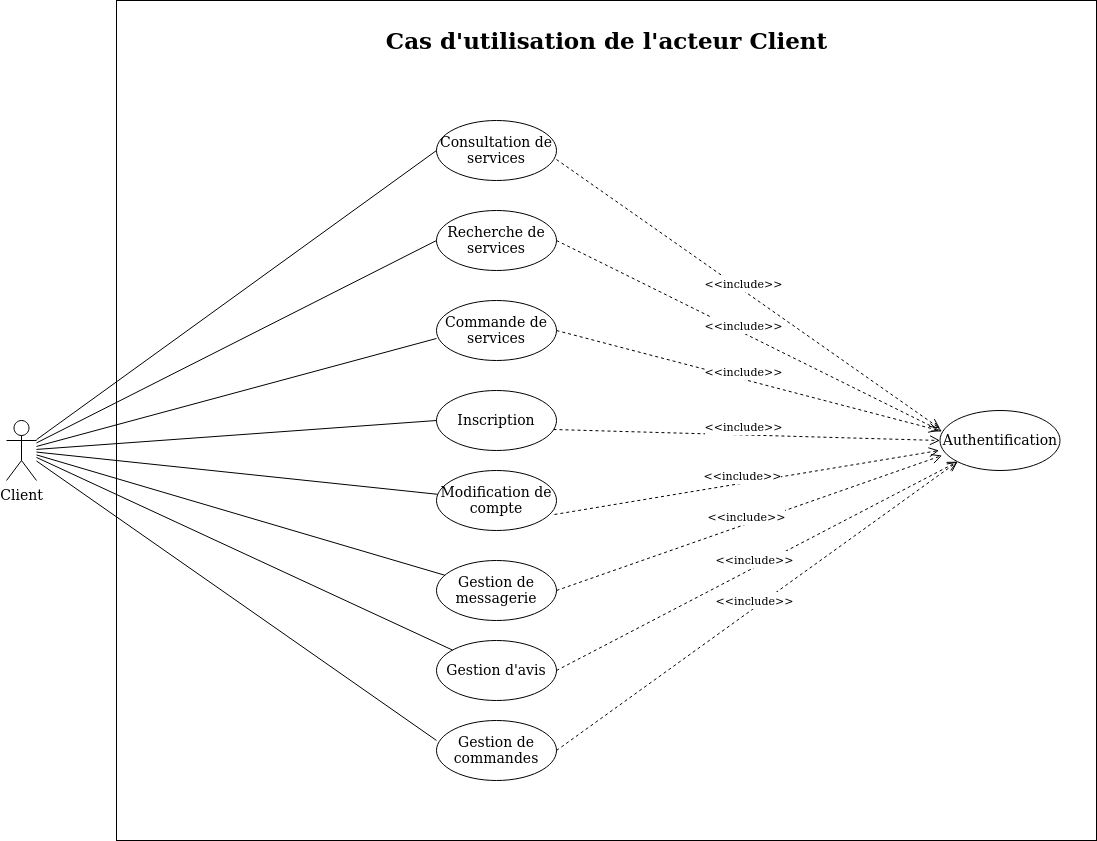

The diagram above was exported from draw.io. Its source (the exported page's mxGraphModel, read from the mxfile embedded in the PNG):
<mxGraphModel dx="2711" dy="2449" grid="1" gridSize="10" guides="1" tooltips="1" connect="1" arrows="1" fold="1" page="1" pageScale="1" pageWidth="827" pageHeight="1169" math="0" shadow="0">
  <root>
    <mxCell id="0" />
    <mxCell id="1" parent="0" />
    <mxCell id="yB2fikiWjIZTWS4GN70Y-86" value="" style="rounded=0;whiteSpace=wrap;html=1;fontFamily=Verdana;fontSize=14;" parent="1" vertex="1">
      <mxGeometry x="80" y="-10" width="980" height="840" as="geometry" />
    </mxCell>
    <mxCell id="yB2fikiWjIZTWS4GN70Y-4" value="&lt;font style=&quot;font-size: 23px&quot;&gt;&lt;b&gt;Cas d'utilisation de l'acteur Client&lt;br&gt;&lt;/b&gt;&lt;/font&gt;" style="text;html=1;strokeColor=none;fillColor=none;align=center;verticalAlign=middle;whiteSpace=wrap;rounded=0;fontSize=20;fontFamily=Verdana;" parent="1" vertex="1">
      <mxGeometry x="316.5" y="20" width="507" height="20" as="geometry" />
    </mxCell>
    <mxCell id="yB2fikiWjIZTWS4GN70Y-5" value="Consultation de services" style="ellipse;whiteSpace=wrap;html=1;fontSize=14;fontFamily=Verdana;" parent="1" vertex="1">
      <mxGeometry x="400" y="110" width="120" height="60" as="geometry" />
    </mxCell>
    <mxCell id="yB2fikiWjIZTWS4GN70Y-6" value="Recherche de services" style="ellipse;whiteSpace=wrap;html=1;fontSize=14;fontFamily=Verdana;" parent="1" vertex="1">
      <mxGeometry x="400" y="200" width="120" height="60" as="geometry" />
    </mxCell>
    <mxCell id="yB2fikiWjIZTWS4GN70Y-7" value="Commande de services" style="ellipse;whiteSpace=wrap;html=1;fontSize=14;fontFamily=Verdana;" parent="1" vertex="1">
      <mxGeometry x="400" y="290" width="120" height="60" as="geometry" />
    </mxCell>
    <mxCell id="yB2fikiWjIZTWS4GN70Y-8" value="Inscription" style="ellipse;whiteSpace=wrap;html=1;fontSize=14;fontFamily=Verdana;" parent="1" vertex="1">
      <mxGeometry x="400" y="380" width="120" height="60" as="geometry" />
    </mxCell>
    <mxCell id="yB2fikiWjIZTWS4GN70Y-9" value="Modification de compte" style="ellipse;whiteSpace=wrap;html=1;fontSize=14;fontFamily=Verdana;" parent="1" vertex="1">
      <mxGeometry x="400" y="460" width="120" height="60" as="geometry" />
    </mxCell>
    <mxCell id="yB2fikiWjIZTWS4GN70Y-10" value="Gestion de messagerie" style="ellipse;whiteSpace=wrap;html=1;fontSize=14;fontFamily=Verdana;" parent="1" vertex="1">
      <mxGeometry x="400" y="550" width="120" height="60" as="geometry" />
    </mxCell>
    <mxCell id="yB2fikiWjIZTWS4GN70Y-11" value="Gestion d'avis" style="ellipse;whiteSpace=wrap;html=1;fontSize=14;fontFamily=Verdana;" parent="1" vertex="1">
      <mxGeometry x="400" y="630" width="120" height="60" as="geometry" />
    </mxCell>
    <mxCell id="yB2fikiWjIZTWS4GN70Y-12" value="Gestion de commandes" style="ellipse;whiteSpace=wrap;html=1;fontSize=14;fontFamily=Verdana;" parent="1" vertex="1">
      <mxGeometry x="400" y="710" width="120" height="60" as="geometry" />
    </mxCell>
    <mxCell id="yB2fikiWjIZTWS4GN70Y-27" value="Authentification" style="ellipse;whiteSpace=wrap;html=1;fontSize=14;fontFamily=Verdana;" parent="1" vertex="1">
      <mxGeometry x="903.5" y="400" width="120" height="60" as="geometry" />
    </mxCell>
    <mxCell id="yB2fikiWjIZTWS4GN70Y-28" value="Client" style="shape=umlActor;verticalLabelPosition=bottom;verticalAlign=top;html=1;outlineConnect=0;fontFamily=Verdana;fontSize=14;" parent="1" vertex="1">
      <mxGeometry x="-30" y="410" width="30" height="60" as="geometry" />
    </mxCell>
    <mxCell id="yB2fikiWjIZTWS4GN70Y-45" value="&lt;font style=&quot;font-size: 11px&quot;&gt;&amp;lt;&amp;lt;include&amp;gt;&amp;gt;&lt;/font&gt;" style="html=1;verticalAlign=bottom;endArrow=open;dashed=1;endSize=8;fontFamily=Verdana;fontSize=14;exitX=1;exitY=0.65;exitDx=0;exitDy=0;entryX=0;entryY=0.3;entryDx=0;entryDy=0;entryPerimeter=0;exitPerimeter=0;" parent="1" source="yB2fikiWjIZTWS4GN70Y-5" target="yB2fikiWjIZTWS4GN70Y-27" edge="1">
      <mxGeometry x="-0.0215" y="-3" relative="1" as="geometry">
        <mxPoint x="240" y="260" as="sourcePoint" />
        <mxPoint x="580" y="654.98" as="targetPoint" />
        <mxPoint as="offset" />
      </mxGeometry>
    </mxCell>
    <mxCell id="yB2fikiWjIZTWS4GN70Y-46" value="&lt;font style=&quot;font-size: 11px&quot;&gt;&amp;lt;&amp;lt;include&amp;gt;&amp;gt;&lt;/font&gt;" style="html=1;verticalAlign=bottom;endArrow=open;dashed=1;endSize=8;fontFamily=Verdana;fontSize=14;exitX=1;exitY=0.5;exitDx=0;exitDy=0;entryX=0.017;entryY=0.35;entryDx=0;entryDy=0;entryPerimeter=0;" parent="1" source="yB2fikiWjIZTWS4GN70Y-6" target="yB2fikiWjIZTWS4GN70Y-27" edge="1">
      <mxGeometry x="-0.0215" y="-3" relative="1" as="geometry">
        <mxPoint x="240" y="170" as="sourcePoint" />
        <mxPoint x="580" y="564.98" as="targetPoint" />
        <mxPoint as="offset" />
      </mxGeometry>
    </mxCell>
    <mxCell id="yB2fikiWjIZTWS4GN70Y-47" value="&lt;font style=&quot;font-size: 11px&quot;&gt;&amp;lt;&amp;lt;include&amp;gt;&amp;gt;&lt;/font&gt;" style="html=1;verticalAlign=bottom;endArrow=open;dashed=1;endSize=8;fontFamily=Verdana;fontSize=14;exitX=1;exitY=0.5;exitDx=0;exitDy=0;entryX=-0.008;entryY=0.333;entryDx=0;entryDy=0;entryPerimeter=0;" parent="1" source="yB2fikiWjIZTWS4GN70Y-7" target="yB2fikiWjIZTWS4GN70Y-27" edge="1">
      <mxGeometry x="-0.0215" y="-3" relative="1" as="geometry">
        <mxPoint x="240" y="170" as="sourcePoint" />
        <mxPoint x="580" y="564.98" as="targetPoint" />
        <mxPoint as="offset" />
      </mxGeometry>
    </mxCell>
    <mxCell id="yB2fikiWjIZTWS4GN70Y-48" value="&lt;font style=&quot;font-size: 11px&quot;&gt;&amp;lt;&amp;lt;include&amp;gt;&amp;gt;&lt;/font&gt;" style="html=1;verticalAlign=bottom;endArrow=open;dashed=1;endSize=8;fontFamily=Verdana;fontSize=14;exitX=0.975;exitY=0.65;exitDx=0;exitDy=0;exitPerimeter=0;entryX=0;entryY=0.5;entryDx=0;entryDy=0;" parent="1" source="yB2fikiWjIZTWS4GN70Y-8" target="yB2fikiWjIZTWS4GN70Y-27" edge="1">
      <mxGeometry x="-0.0215" y="-3" relative="1" as="geometry">
        <mxPoint x="240" y="230" as="sourcePoint" />
        <mxPoint x="630" y="660" as="targetPoint" />
        <mxPoint as="offset" />
      </mxGeometry>
    </mxCell>
    <mxCell id="yB2fikiWjIZTWS4GN70Y-49" value="&lt;font style=&quot;font-size: 11px&quot;&gt;&amp;lt;&amp;lt;include&amp;gt;&amp;gt;&lt;/font&gt;" style="html=1;verticalAlign=bottom;endArrow=open;dashed=1;endSize=8;fontFamily=Verdana;fontSize=14;exitX=0.983;exitY=0.733;exitDx=0;exitDy=0;entryX=-0.008;entryY=0.667;entryDx=0;entryDy=0;entryPerimeter=0;exitPerimeter=0;" parent="1" source="yB2fikiWjIZTWS4GN70Y-9" target="yB2fikiWjIZTWS4GN70Y-27" edge="1">
      <mxGeometry x="-0.0215" y="-3" relative="1" as="geometry">
        <mxPoint x="240" y="290" as="sourcePoint" />
        <mxPoint x="580" y="684.98" as="targetPoint" />
        <mxPoint as="offset" />
      </mxGeometry>
    </mxCell>
    <mxCell id="yB2fikiWjIZTWS4GN70Y-50" value="&lt;font style=&quot;font-size: 11px&quot;&gt;&amp;lt;&amp;lt;include&amp;gt;&amp;gt;&lt;/font&gt;" style="html=1;verticalAlign=bottom;endArrow=open;dashed=1;endSize=8;fontFamily=Verdana;fontSize=14;exitX=1;exitY=0.5;exitDx=0;exitDy=0;entryX=0.017;entryY=0.75;entryDx=0;entryDy=0;entryPerimeter=0;" parent="1" source="yB2fikiWjIZTWS4GN70Y-10" target="yB2fikiWjIZTWS4GN70Y-27" edge="1">
      <mxGeometry x="-0.0215" y="-3" relative="1" as="geometry">
        <mxPoint x="240" y="350" as="sourcePoint" />
        <mxPoint x="580" y="744.98" as="targetPoint" />
        <mxPoint as="offset" />
      </mxGeometry>
    </mxCell>
    <mxCell id="yB2fikiWjIZTWS4GN70Y-51" value="&lt;font style=&quot;font-size: 11px&quot;&gt;&amp;lt;&amp;lt;include&amp;gt;&amp;gt;&lt;/font&gt;" style="html=1;verticalAlign=bottom;endArrow=open;dashed=1;endSize=8;fontFamily=Verdana;fontSize=14;exitX=1;exitY=0.5;exitDx=0;exitDy=0;entryX=0;entryY=1;entryDx=0;entryDy=0;" parent="1" source="yB2fikiWjIZTWS4GN70Y-11" target="yB2fikiWjIZTWS4GN70Y-27" edge="1">
      <mxGeometry x="-0.0215" y="-3" relative="1" as="geometry">
        <mxPoint x="240" y="500" as="sourcePoint" />
        <mxPoint x="580" y="894.98" as="targetPoint" />
        <mxPoint as="offset" />
      </mxGeometry>
    </mxCell>
    <mxCell id="yB2fikiWjIZTWS4GN70Y-52" value="&lt;font style=&quot;font-size: 11px&quot;&gt;&amp;lt;&amp;lt;include&amp;gt;&amp;gt;&lt;/font&gt;" style="html=1;verticalAlign=bottom;endArrow=open;dashed=1;endSize=8;fontFamily=Verdana;fontSize=14;exitX=1;exitY=0.5;exitDx=0;exitDy=0;entryX=0;entryY=1;entryDx=0;entryDy=0;" parent="1" source="yB2fikiWjIZTWS4GN70Y-12" target="yB2fikiWjIZTWS4GN70Y-27" edge="1">
      <mxGeometry x="-0.0215" y="-3" relative="1" as="geometry">
        <mxPoint x="240" y="500" as="sourcePoint" />
        <mxPoint x="580" y="894.98" as="targetPoint" />
        <mxPoint as="offset" />
      </mxGeometry>
    </mxCell>
    <mxCell id="yB2fikiWjIZTWS4GN70Y-63" value="&lt;font style=&quot;font-size: 11px&quot;&gt;&amp;lt;&amp;lt;extend&amp;gt;&amp;gt;&lt;/font&gt;" style="endArrow=open;endSize=12;dashed=1;html=1;fontFamily=Verdana;fontSize=14;exitX=0.669;exitY=0.035;exitDx=0;exitDy=0;entryX=0.042;entryY=0.69;entryDx=0;entryDy=0;entryPerimeter=0;exitPerimeter=0;" parent="1" source="yB2fikiWjIZTWS4GN70Y-15" edge="1">
      <mxGeometry x="-0.0363" y="-1" width="160" relative="1" as="geometry">
        <mxPoint x="590" y="820" as="sourcePoint" />
        <mxPoint x="385.03999999999996" y="851.4000000000001" as="targetPoint" />
        <mxPoint as="offset" />
      </mxGeometry>
    </mxCell>
    <mxCell id="yB2fikiWjIZTWS4GN70Y-64" value="&lt;font style=&quot;font-size: 11px&quot;&gt;&amp;lt;&amp;lt;extend&amp;gt;&amp;gt;&lt;/font&gt;" style="endArrow=open;endSize=12;dashed=1;html=1;fontFamily=Verdana;fontSize=14;exitX=0.578;exitY=0.042;exitDx=0;exitDy=0;entryX=0.41;entryY=1.024;entryDx=0;entryDy=0;entryPerimeter=0;exitPerimeter=0;" parent="1" source="yB2fikiWjIZTWS4GN70Y-18" edge="1">
      <mxGeometry x="-0.0363" y="-1" width="160" relative="1" as="geometry">
        <mxPoint x="270" y="840.3499999999999" as="sourcePoint" />
        <mxPoint x="429.1999999999998" y="871.44" as="targetPoint" />
        <mxPoint as="offset" />
      </mxGeometry>
    </mxCell>
    <mxCell id="yB2fikiWjIZTWS4GN70Y-65" value="&lt;font style=&quot;font-size: 11px&quot;&gt;&amp;lt;&amp;lt;extend&amp;gt;&amp;gt;&lt;/font&gt;" style="endArrow=open;endSize=12;dashed=1;html=1;fontFamily=Verdana;fontSize=14;exitX=0.3;exitY=0.035;exitDx=0;exitDy=0;entryX=0.904;entryY=0.805;entryDx=0;entryDy=0;entryPerimeter=0;exitPerimeter=0;" parent="1" source="yB2fikiWjIZTWS4GN70Y-17" edge="1">
      <mxGeometry x="-0.0363" y="-1" width="160" relative="1" as="geometry">
        <mxPoint x="480" y="890.3499999999999" as="sourcePoint" />
        <mxPoint x="488.48" y="858.3000000000002" as="targetPoint" />
        <mxPoint as="offset" />
      </mxGeometry>
    </mxCell>
    <mxCell id="yB2fikiWjIZTWS4GN70Y-66" value="" style="endArrow=none;html=1;fontFamily=Verdana;fontSize=14;entryX=0;entryY=0.5;entryDx=0;entryDy=0;" parent="1" target="yB2fikiWjIZTWS4GN70Y-21" edge="1">
      <mxGeometry width="50" height="50" relative="1" as="geometry">
        <mxPoint y="1212.0253164556962" as="sourcePoint" />
        <mxPoint x="770" y="1250" as="targetPoint" />
      </mxGeometry>
    </mxCell>
    <mxCell id="yB2fikiWjIZTWS4GN70Y-67" value="" style="endArrow=none;html=1;fontFamily=Verdana;fontSize=14;entryX=0;entryY=0.5;entryDx=0;entryDy=0;" parent="1" target="yB2fikiWjIZTWS4GN70Y-22" edge="1">
      <mxGeometry width="50" height="50" relative="1" as="geometry">
        <mxPoint y="1215.925925925926" as="sourcePoint" />
        <mxPoint x="390" y="1020" as="targetPoint" />
      </mxGeometry>
    </mxCell>
    <mxCell id="yB2fikiWjIZTWS4GN70Y-68" value="" style="endArrow=none;html=1;fontFamily=Verdana;fontSize=14;entryX=0;entryY=0.5;entryDx=0;entryDy=0;" parent="1" target="yB2fikiWjIZTWS4GN70Y-23" edge="1">
      <mxGeometry width="50" height="50" relative="1" as="geometry">
        <mxPoint y="1220" as="sourcePoint" />
        <mxPoint x="400" y="1120" as="targetPoint" />
      </mxGeometry>
    </mxCell>
    <mxCell id="yB2fikiWjIZTWS4GN70Y-69" value="" style="endArrow=none;html=1;fontFamily=Verdana;fontSize=14;entryX=0;entryY=0.5;entryDx=0;entryDy=0;" parent="1" target="yB2fikiWjIZTWS4GN70Y-24" edge="1">
      <mxGeometry width="50" height="50" relative="1" as="geometry">
        <mxPoint y="1223.2530120481929" as="sourcePoint" />
        <mxPoint x="409.99999999998727" y="1230" as="targetPoint" />
      </mxGeometry>
    </mxCell>
    <mxCell id="yB2fikiWjIZTWS4GN70Y-70" value="" style="endArrow=none;html=1;fontFamily=Verdana;fontSize=14;entryX=0;entryY=0.5;entryDx=0;entryDy=0;" parent="1" target="yB2fikiWjIZTWS4GN70Y-25" edge="1">
      <mxGeometry width="50" height="50" relative="1" as="geometry">
        <mxPoint y="1226.144578313253" as="sourcePoint" />
        <mxPoint x="410" y="1320" as="targetPoint" />
      </mxGeometry>
    </mxCell>
    <mxCell id="yB2fikiWjIZTWS4GN70Y-71" value="" style="endArrow=none;html=1;fontFamily=Verdana;fontSize=14;entryX=0;entryY=0.5;entryDx=0;entryDy=0;" parent="1" target="yB2fikiWjIZTWS4GN70Y-26" edge="1">
      <mxGeometry width="50" height="50" relative="1" as="geometry">
        <mxPoint y="1229.397590361446" as="sourcePoint" />
        <mxPoint x="410" y="1400" as="targetPoint" />
      </mxGeometry>
    </mxCell>
    <mxCell id="yB2fikiWjIZTWS4GN70Y-72" value="" style="endArrow=none;html=1;fontFamily=Verdana;fontSize=14;entryX=0;entryY=0;entryDx=0;entryDy=0;" parent="1" target="yB2fikiWjIZTWS4GN70Y-14" edge="1">
      <mxGeometry width="50" height="50" relative="1" as="geometry">
        <mxPoint y="800.6830343801912" as="sourcePoint" />
        <mxPoint x="390" y="1020" as="targetPoint" />
      </mxGeometry>
    </mxCell>
    <mxCell id="yB2fikiWjIZTWS4GN70Y-78" value="" style="endArrow=none;html=1;fontFamily=Verdana;fontSize=14;entryX=0;entryY=0.5;entryDx=0;entryDy=0;" parent="1" source="yB2fikiWjIZTWS4GN70Y-28" target="yB2fikiWjIZTWS4GN70Y-8" edge="1">
      <mxGeometry width="50" height="50" relative="1" as="geometry">
        <mxPoint x="20" y="516.1639871382636" as="sourcePoint" />
        <mxPoint x="378.1999999999998" y="424.55999999999995" as="targetPoint" />
      </mxGeometry>
    </mxCell>
    <mxCell id="yB2fikiWjIZTWS4GN70Y-79" value="" style="endArrow=none;html=1;fontFamily=Verdana;fontSize=14;entryX=0;entryY=0.633;entryDx=0;entryDy=0;entryPerimeter=0;" parent="1" source="yB2fikiWjIZTWS4GN70Y-28" target="yB2fikiWjIZTWS4GN70Y-7" edge="1">
      <mxGeometry width="50" height="50" relative="1" as="geometry">
        <mxPoint x="30" y="304.93150684931504" as="sourcePoint" />
        <mxPoint x="380" y="420" as="targetPoint" />
      </mxGeometry>
    </mxCell>
    <mxCell id="yB2fikiWjIZTWS4GN70Y-80" value="" style="endArrow=none;html=1;fontFamily=Verdana;fontSize=14;entryX=0;entryY=0.5;entryDx=0;entryDy=0;" parent="1" source="yB2fikiWjIZTWS4GN70Y-28" target="yB2fikiWjIZTWS4GN70Y-6" edge="1">
      <mxGeometry width="50" height="50" relative="1" as="geometry">
        <mxPoint x="20" y="290" as="sourcePoint" />
        <mxPoint x="380" y="337.98" as="targetPoint" />
      </mxGeometry>
    </mxCell>
    <mxCell id="yB2fikiWjIZTWS4GN70Y-81" value="" style="endArrow=none;html=1;fontFamily=Verdana;fontSize=14;entryX=0;entryY=0.5;entryDx=0;entryDy=0;" parent="1" source="yB2fikiWjIZTWS4GN70Y-28" target="yB2fikiWjIZTWS4GN70Y-5" edge="1">
      <mxGeometry width="50" height="50" relative="1" as="geometry">
        <mxPoint x="30" y="297.5342465753423" as="sourcePoint" />
        <mxPoint x="380.0000000000002" y="240" as="targetPoint" />
      </mxGeometry>
    </mxCell>
    <mxCell id="yB2fikiWjIZTWS4GN70Y-82" value="" style="endArrow=none;html=1;fontFamily=Verdana;fontSize=14;" parent="1" source="yB2fikiWjIZTWS4GN70Y-28" target="yB2fikiWjIZTWS4GN70Y-9" edge="1">
      <mxGeometry width="50" height="50" relative="1" as="geometry">
        <mxPoint x="30" y="304.93150684931516" as="sourcePoint" />
        <mxPoint x="380" y="470" as="targetPoint" />
      </mxGeometry>
    </mxCell>
    <mxCell id="yB2fikiWjIZTWS4GN70Y-83" value="" style="endArrow=none;html=1;fontFamily=Verdana;fontSize=14;" parent="1" source="yB2fikiWjIZTWS4GN70Y-28" target="yB2fikiWjIZTWS4GN70Y-10" edge="1">
      <mxGeometry width="50" height="50" relative="1" as="geometry">
        <mxPoint x="30" y="307.20000000000005" as="sourcePoint" />
        <mxPoint x="390" y="480" as="targetPoint" />
      </mxGeometry>
    </mxCell>
    <mxCell id="yB2fikiWjIZTWS4GN70Y-84" value="" style="endArrow=none;html=1;fontFamily=Verdana;fontSize=14;" parent="1" source="yB2fikiWjIZTWS4GN70Y-28" target="yB2fikiWjIZTWS4GN70Y-11" edge="1">
      <mxGeometry width="50" height="50" relative="1" as="geometry">
        <mxPoint x="30" y="310" as="sourcePoint" />
        <mxPoint x="414" y="566" as="targetPoint" />
      </mxGeometry>
    </mxCell>
    <mxCell id="yB2fikiWjIZTWS4GN70Y-85" value="" style="endArrow=none;html=1;fontFamily=Verdana;fontSize=14;entryX=0;entryY=0.333;entryDx=0;entryDy=0;entryPerimeter=0;" parent="1" source="yB2fikiWjIZTWS4GN70Y-28" target="yB2fikiWjIZTWS4GN70Y-12" edge="1">
      <mxGeometry width="50" height="50" relative="1" as="geometry">
        <mxPoint x="30" y="313.0588235294117" as="sourcePoint" />
        <mxPoint x="410.1181564008898" y="643.9852185137158" as="targetPoint" />
      </mxGeometry>
    </mxCell>
  </root>
</mxGraphModel>